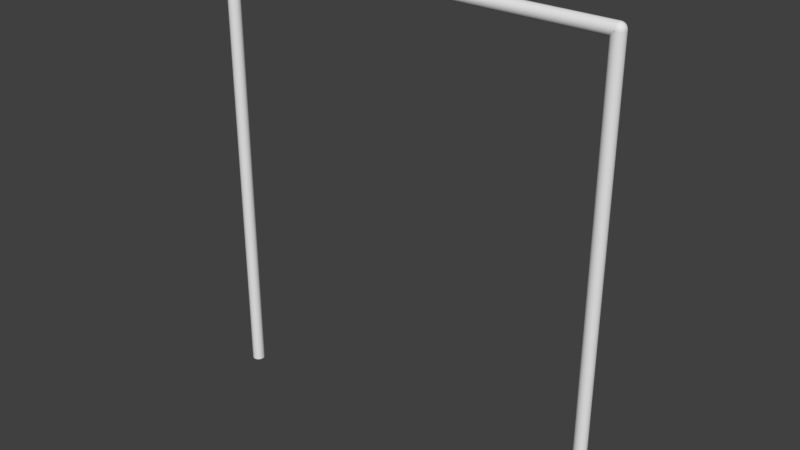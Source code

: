 # Source: border.blend  (saved by Blender 2.79.0; exported with 4.5.12 LTS)
import bpy
from mathutils import Matrix  # noqa: F401  (used for matrix-valued properties, if any)

bpy.ops.wm.read_factory_settings(use_empty=True)
scene = bpy.context.scene
scene.name = 'Scene'

# ---- collections
col_collection_1 = bpy.data.collections.new('Collection 1'); scene.collection.children.link(col_collection_1)

# ---- materials (node trees are filled in below, after node groups)
mat_material_002 = bpy.data.materials.new('Material.002')
mat_material_002.alpha_threshold = 0.0
mat_material_002.use_transparent_shadow = False
mat_material_002.roughness = 0.5
mat_material_003 = bpy.data.materials.new('Material.003')
mat_material_003.alpha_threshold = 0.0
mat_material_003.use_transparent_shadow = False
mat_material_003.roughness = 0.5
mat_material_004 = bpy.data.materials.new('Material.004')
mat_material_004.alpha_threshold = 0.0
mat_material_004.use_transparent_shadow = False
mat_material_004.roughness = 0.5
mat_material = bpy.data.materials.new('Material')
mat_material.alpha_threshold = 0.0
mat_material.use_transparent_shadow = False
mat_material.roughness = 0.5
mat_material_001 = bpy.data.materials.new('Material.001')
mat_material_001.alpha_threshold = 0.0
mat_material_001.use_transparent_shadow = False
mat_material_001.roughness = 0.5

# ---- material node trees

# ---- world
world_world = bpy.data.worlds.new('World'); scene.world = world_world
world_world.color = (0.05088, 0.05088, 0.05088)
world_world.use_sun_shadow = False
world_world.sun_shadow_jitter_overblur = 0.0
world_world.cycles.sampling_method = 'MANUAL'

# ---- meshes
me_cylinder_004 = bpy.data.meshes.new('Cylinder.004')
me_cylinder_004.from_pydata([(0.0, 0.0, -13.0), (0.0, 0.0, 13.0), (0.0, 0.4, -13.0), (0.0, 0.4, 13.0), (0.07142, 0.3936, -13.0), (0.07142, 0.3936, 13.0), (0.1405, 0.3745, -13.0), (0.1405, 0.3745, 13.0), (0.2052, 0.3434, -13.0), (0.2052, 0.3434, 13.0), (0.2632, 0.3012, -13.0), (0.2632, 0.3012, 13.0), (0.3127, 0.2494, -13.0), (0.3127, 0.2494, 13.0), (0.3522, 0.1895, -13.0), (0.3522, 0.1895, 13.0), (0.3804, 0.1236, -13.0), (0.3804, 0.1236, 13.0), (0.3964, 0.05369, -13.0), (0.3964, 0.05369, 13.0), (0.3996, -0.01795, -13.0), (0.3996, -0.01795, 13.0), (0.39, -0.08901, -13.0), (0.39, -0.08901, 13.0), (0.3678, -0.1572, -13.0), (0.3678, -0.1572, 13.0), (0.3338, -0.2204, -13.0), (0.3338, -0.2204, 13.0), (0.2891, -0.2764, -13.0), (0.2891, -0.2764, 13.0), (0.2351, -0.3236, -13.0), (0.2351, -0.3236, 13.0), (0.1736, -0.3604, -13.0), (0.1736, -0.3604, 13.0), (0.1064, -0.3856, -13.0), (0.1064, -0.3856, 13.0), (0.03586, -0.3984, -13.0), (0.03586, -0.3984, 13.0), (-0.03586, -0.3984, -13.0), (-0.03586, -0.3984, 13.0), (-0.1064, -0.3856, -13.0), (-0.1064, -0.3856, 13.0), (-0.1736, -0.3604, -13.0), (-0.1736, -0.3604, 13.0), (-0.2351, -0.3236, -13.0), (-0.2351, -0.3236, 13.0), (-0.2891, -0.2764, -13.0), (-0.2891, -0.2764, 13.0), (-0.3338, -0.2204, -13.0), (-0.3338, -0.2204, 13.0), (-0.3678, -0.1572, -13.0), (-0.3678, -0.1572, 13.0), (-0.39, -0.08901, -13.0), (-0.39, -0.08901, 13.0), (-0.3996, -0.01795, -13.0), (-0.3996, -0.01795, 13.0), (-0.3964, 0.05369, -13.0), (-0.3964, 0.05369, 13.0), (-0.3804, 0.1236, -13.0), (-0.3804, 0.1236, 13.0), (-0.3522, 0.1895, -13.0), (-0.3522, 0.1895, 13.0), (-0.3127, 0.2494, -13.0), (-0.3127, 0.2494, 13.0), (-0.2632, 0.3012, -13.0), (-0.2632, 0.3012, 13.0), (-0.2052, 0.3434, -13.0), (-0.2052, 0.3434, 13.0), (-0.1405, 0.3745, -13.0), (-0.1405, 0.3745, 13.0), (-0.07142, 0.3936, -13.0), (-0.07142, 0.3936, 13.0)], [], [(0, 2, 4), (1, 5, 3), (2, 3, 5, 4), (0, 4, 6), (1, 7, 5), (4, 5, 7, 6), (0, 6, 8), (1, 9, 7), (6, 7, 9, 8), (0, 8, 10), (1, 11, 9), (8, 9, 11, 10), (0, 10, 12), (1, 13, 11), (10, 11, 13, 12), (0, 12, 14), (1, 15, 13), (12, 13, 15, 14), (0, 14, 16), (1, 17, 15), (14, 15, 17, 16), (0, 16, 18), (1, 19, 17), (16, 17, 19, 18), (0, 18, 20), (1, 21, 19), (18, 19, 21, 20), (0, 20, 22), (1, 23, 21), (20, 21, 23, 22), (0, 22, 24), (1, 25, 23), (22, 23, 25, 24), (0, 24, 26), (1, 27, 25), (24, 25, 27, 26), (0, 26, 28), (1, 29, 27), (26, 27, 29, 28), (0, 28, 30), (1, 31, 29), (28, 29, 31, 30), (0, 30, 32), (1, 33, 31), (30, 31, 33, 32), (0, 32, 34), (1, 35, 33), (32, 33, 35, 34), (0, 34, 36), (1, 37, 35), (34, 35, 37, 36), (0, 36, 38), (1, 39, 37), (36, 37, 39, 38), (0, 38, 40), (1, 41, 39), (38, 39, 41, 40), (0, 40, 42), (1, 43, 41), (40, 41, 43, 42), (0, 42, 44), (1, 45, 43), (42, 43, 45, 44), (0, 44, 46), (1, 47, 45), (44, 45, 47, 46), (0, 46, 48), (1, 49, 47), (46, 47, 49, 48), (0, 48, 50), (1, 51, 49), (48, 49, 51, 50), (0, 50, 52), (1, 53, 51), (50, 51, 53, 52), (0, 52, 54), (1, 55, 53), (52, 53, 55, 54), (0, 54, 56), (1, 57, 55), (54, 55, 57, 56), (0, 56, 58), (1, 59, 57), (56, 57, 59, 58), (0, 58, 60), (1, 61, 59), (58, 59, 61, 60), (0, 60, 62), (1, 63, 61), (60, 61, 63, 62), (0, 62, 64), (1, 65, 63), (62, 63, 65, 64), (0, 64, 66), (1, 67, 65), (64, 65, 67, 66), (0, 66, 68), (1, 69, 67), (66, 67, 69, 68), (0, 68, 70), (1, 71, 69), (68, 69, 71, 70), (0, 70, 2), (1, 3, 71), (70, 71, 3, 2)])
me_cylinder_004.materials.append(mat_material_002)
me_cylinder_004.use_remesh_preserve_volume = False
me_cylinder_004.use_remesh_preserve_attributes = False
me_cylinder_004.use_mirror_vertex_groups = False
me_cylinder_004.update()
me_cylinder_003 = bpy.data.meshes.new('Cylinder.003')
me_cylinder_003.from_pydata([(0.0, 0.0, -14.5), (0.0, 0.0, 14.5), (0.0, 0.4, -14.5), (0.0, 0.4, 14.5), (0.07142, 0.3936, -14.5), (0.07142, 0.3936, 14.5), (0.1405, 0.3745, -14.5), (0.1405, 0.3745, 14.5), (0.2052, 0.3434, -14.5), (0.2052, 0.3434, 14.5), (0.2632, 0.3012, -14.5), (0.2632, 0.3012, 14.5), (0.3127, 0.2494, -14.5), (0.3127, 0.2494, 14.5), (0.3522, 0.1895, -14.5), (0.3522, 0.1895, 14.5), (0.3804, 0.1236, -14.5), (0.3804, 0.1236, 14.5), (0.3964, 0.05369, -14.5), (0.3964, 0.05369, 14.5), (0.3996, -0.01795, -14.5), (0.3996, -0.01795, 14.5), (0.39, -0.08901, -14.5), (0.39, -0.08901, 14.5), (0.3678, -0.1572, -14.5), (0.3678, -0.1572, 14.5), (0.3338, -0.2204, -14.5), (0.3338, -0.2204, 14.5), (0.2891, -0.2764, -14.5), (0.2891, -0.2764, 14.5), (0.2351, -0.3236, -14.5), (0.2351, -0.3236, 14.5), (0.1736, -0.3604, -14.5), (0.1736, -0.3604, 14.5), (0.1064, -0.3856, -14.5), (0.1064, -0.3856, 14.5), (0.03586, -0.3984, -14.5), (0.03586, -0.3984, 14.5), (-0.03586, -0.3984, -14.5), (-0.03586, -0.3984, 14.5), (-0.1064, -0.3856, -14.5), (-0.1064, -0.3856, 14.5), (-0.1736, -0.3604, -14.5), (-0.1736, -0.3604, 14.5), (-0.2351, -0.3236, -14.5), (-0.2351, -0.3236, 14.5), (-0.2891, -0.2764, -14.5), (-0.2891, -0.2764, 14.5), (-0.3338, -0.2204, -14.5), (-0.3338, -0.2204, 14.5), (-0.3678, -0.1572, -14.5), (-0.3678, -0.1572, 14.5), (-0.39, -0.08901, -14.5), (-0.39, -0.08901, 14.5), (-0.3996, -0.01795, -14.5), (-0.3996, -0.01795, 14.5), (-0.3964, 0.05369, -14.5), (-0.3964, 0.05369, 14.5), (-0.3804, 0.1236, -14.5), (-0.3804, 0.1236, 14.5), (-0.3522, 0.1895, -14.5), (-0.3522, 0.1895, 14.5), (-0.3127, 0.2494, -14.5), (-0.3127, 0.2494, 14.5), (-0.2632, 0.3012, -14.5), (-0.2632, 0.3012, 14.5), (-0.2052, 0.3434, -14.5), (-0.2052, 0.3434, 14.5), (-0.1405, 0.3745, -14.5), (-0.1405, 0.3745, 14.5), (-0.07142, 0.3936, -14.5), (-0.07142, 0.3936, 14.5)], [], [(0, 2, 4), (1, 5, 3), (2, 3, 5, 4), (0, 4, 6), (1, 7, 5), (4, 5, 7, 6), (0, 6, 8), (1, 9, 7), (6, 7, 9, 8), (0, 8, 10), (1, 11, 9), (8, 9, 11, 10), (0, 10, 12), (1, 13, 11), (10, 11, 13, 12), (0, 12, 14), (1, 15, 13), (12, 13, 15, 14), (0, 14, 16), (1, 17, 15), (14, 15, 17, 16), (0, 16, 18), (1, 19, 17), (16, 17, 19, 18), (0, 18, 20), (1, 21, 19), (18, 19, 21, 20), (0, 20, 22), (1, 23, 21), (20, 21, 23, 22), (0, 22, 24), (1, 25, 23), (22, 23, 25, 24), (0, 24, 26), (1, 27, 25), (24, 25, 27, 26), (0, 26, 28), (1, 29, 27), (26, 27, 29, 28), (0, 28, 30), (1, 31, 29), (28, 29, 31, 30), (0, 30, 32), (1, 33, 31), (30, 31, 33, 32), (0, 32, 34), (1, 35, 33), (32, 33, 35, 34), (0, 34, 36), (1, 37, 35), (34, 35, 37, 36), (0, 36, 38), (1, 39, 37), (36, 37, 39, 38), (0, 38, 40), (1, 41, 39), (38, 39, 41, 40), (0, 40, 42), (1, 43, 41), (40, 41, 43, 42), (0, 42, 44), (1, 45, 43), (42, 43, 45, 44), (0, 44, 46), (1, 47, 45), (44, 45, 47, 46), (0, 46, 48), (1, 49, 47), (46, 47, 49, 48), (0, 48, 50), (1, 51, 49), (48, 49, 51, 50), (0, 50, 52), (1, 53, 51), (50, 51, 53, 52), (0, 52, 54), (1, 55, 53), (52, 53, 55, 54), (0, 54, 56), (1, 57, 55), (54, 55, 57, 56), (0, 56, 58), (1, 59, 57), (56, 57, 59, 58), (0, 58, 60), (1, 61, 59), (58, 59, 61, 60), (0, 60, 62), (1, 63, 61), (60, 61, 63, 62), (0, 62, 64), (1, 65, 63), (62, 63, 65, 64), (0, 64, 66), (1, 67, 65), (64, 65, 67, 66), (0, 66, 68), (1, 69, 67), (66, 67, 69, 68), (0, 68, 70), (1, 71, 69), (68, 69, 71, 70), (0, 70, 2), (1, 3, 71), (70, 71, 3, 2)])
me_cylinder_003.materials.append(mat_material_003)
me_cylinder_003.use_remesh_preserve_volume = False
me_cylinder_003.use_remesh_preserve_attributes = False
me_cylinder_003.use_mirror_vertex_groups = False
me_cylinder_003.update()
me_cylinder_002 = bpy.data.meshes.new('Cylinder.002')
me_cylinder_002.from_pydata([(0.0, 0.0, -14.5), (0.0, 0.0, 14.5), (0.0, 0.4, -14.5), (0.0, 0.4, 14.5), (0.07142, 0.3936, -14.5), (0.07142, 0.3936, 14.5), (0.1405, 0.3745, -14.5), (0.1405, 0.3745, 14.5), (0.2052, 0.3434, -14.5), (0.2052, 0.3434, 14.5), (0.2632, 0.3012, -14.5), (0.2632, 0.3012, 14.5), (0.3127, 0.2494, -14.5), (0.3127, 0.2494, 14.5), (0.3522, 0.1895, -14.5), (0.3522, 0.1895, 14.5), (0.3804, 0.1236, -14.5), (0.3804, 0.1236, 14.5), (0.3964, 0.05369, -14.5), (0.3964, 0.05369, 14.5), (0.3996, -0.01795, -14.5), (0.3996, -0.01795, 14.5), (0.39, -0.08901, -14.5), (0.39, -0.08901, 14.5), (0.3678, -0.1572, -14.5), (0.3678, -0.1572, 14.5), (0.3338, -0.2204, -14.5), (0.3338, -0.2204, 14.5), (0.2891, -0.2764, -14.5), (0.2891, -0.2764, 14.5), (0.2351, -0.3236, -14.5), (0.2351, -0.3236, 14.5), (0.1736, -0.3604, -14.5), (0.1736, -0.3604, 14.5), (0.1064, -0.3856, -14.5), (0.1064, -0.3856, 14.5), (0.03586, -0.3984, -14.5), (0.03586, -0.3984, 14.5), (-0.03586, -0.3984, -14.5), (-0.03586, -0.3984, 14.5), (-0.1064, -0.3856, -14.5), (-0.1064, -0.3856, 14.5), (-0.1736, -0.3604, -14.5), (-0.1736, -0.3604, 14.5), (-0.2351, -0.3236, -14.5), (-0.2351, -0.3236, 14.5), (-0.2891, -0.2764, -14.5), (-0.2891, -0.2764, 14.5), (-0.3338, -0.2204, -14.5), (-0.3338, -0.2204, 14.5), (-0.3678, -0.1572, -14.5), (-0.3678, -0.1572, 14.5), (-0.39, -0.08901, -14.5), (-0.39, -0.08901, 14.5), (-0.3996, -0.01795, -14.5), (-0.3996, -0.01795, 14.5), (-0.3964, 0.05369, -14.5), (-0.3964, 0.05369, 14.5), (-0.3804, 0.1236, -14.5), (-0.3804, 0.1236, 14.5), (-0.3522, 0.1895, -14.5), (-0.3522, 0.1895, 14.5), (-0.3127, 0.2494, -14.5), (-0.3127, 0.2494, 14.5), (-0.2632, 0.3012, -14.5), (-0.2632, 0.3012, 14.5), (-0.2052, 0.3434, -14.5), (-0.2052, 0.3434, 14.5), (-0.1405, 0.3745, -14.5), (-0.1405, 0.3745, 14.5), (-0.07142, 0.3936, -14.5), (-0.07142, 0.3936, 14.5)], [], [(0, 2, 4), (1, 5, 3), (2, 3, 5, 4), (0, 4, 6), (1, 7, 5), (4, 5, 7, 6), (0, 6, 8), (1, 9, 7), (6, 7, 9, 8), (0, 8, 10), (1, 11, 9), (8, 9, 11, 10), (0, 10, 12), (1, 13, 11), (10, 11, 13, 12), (0, 12, 14), (1, 15, 13), (12, 13, 15, 14), (0, 14, 16), (1, 17, 15), (14, 15, 17, 16), (0, 16, 18), (1, 19, 17), (16, 17, 19, 18), (0, 18, 20), (1, 21, 19), (18, 19, 21, 20), (0, 20, 22), (1, 23, 21), (20, 21, 23, 22), (0, 22, 24), (1, 25, 23), (22, 23, 25, 24), (0, 24, 26), (1, 27, 25), (24, 25, 27, 26), (0, 26, 28), (1, 29, 27), (26, 27, 29, 28), (0, 28, 30), (1, 31, 29), (28, 29, 31, 30), (0, 30, 32), (1, 33, 31), (30, 31, 33, 32), (0, 32, 34), (1, 35, 33), (32, 33, 35, 34), (0, 34, 36), (1, 37, 35), (34, 35, 37, 36), (0, 36, 38), (1, 39, 37), (36, 37, 39, 38), (0, 38, 40), (1, 41, 39), (38, 39, 41, 40), (0, 40, 42), (1, 43, 41), (40, 41, 43, 42), (0, 42, 44), (1, 45, 43), (42, 43, 45, 44), (0, 44, 46), (1, 47, 45), (44, 45, 47, 46), (0, 46, 48), (1, 49, 47), (46, 47, 49, 48), (0, 48, 50), (1, 51, 49), (48, 49, 51, 50), (0, 50, 52), (1, 53, 51), (50, 51, 53, 52), (0, 52, 54), (1, 55, 53), (52, 53, 55, 54), (0, 54, 56), (1, 57, 55), (54, 55, 57, 56), (0, 56, 58), (1, 59, 57), (56, 57, 59, 58), (0, 58, 60), (1, 61, 59), (58, 59, 61, 60), (0, 60, 62), (1, 63, 61), (60, 61, 63, 62), (0, 62, 64), (1, 65, 63), (62, 63, 65, 64), (0, 64, 66), (1, 67, 65), (64, 65, 67, 66), (0, 66, 68), (1, 69, 67), (66, 67, 69, 68), (0, 68, 70), (1, 71, 69), (68, 69, 71, 70), (0, 70, 2), (1, 3, 71), (70, 71, 3, 2)])
me_cylinder_002.materials.append(mat_material_004)
me_cylinder_002.use_remesh_preserve_volume = False
me_cylinder_002.use_remesh_preserve_attributes = False
me_cylinder_002.use_mirror_vertex_groups = False
me_cylinder_002.update()
me_icosphere_001 = bpy.data.meshes.new('Icosphere.001')
me_icosphere_001.from_pydata([(0.0, 0.0, -0.4), (0.2894, -0.2103, -0.1789), (-0.1106, -0.3403, -0.1789), (-0.3578, 0.0, -0.1789), (-0.1106, 0.3403, -0.1789), (0.2894, 0.2103, -0.1789), (0.1106, -0.3403, 0.1789), (-0.2894, -0.2103, 0.1789), (-0.2894, 0.2103, 0.1789), (0.1106, 0.3403, 0.1789), (0.3578, 0.0, 0.1789), (0.0, 0.0, 0.4), (-0.09313, -0.2866, -0.263), (-0.06498, -0.2, -0.3403), (-0.03104, -0.09554, -0.3872), (0.08127, -0.05905, -0.3872), (0.1701, -0.1236, -0.3403), (0.2438, -0.1771, -0.263), (0.2128, -0.2727, -0.2009), (0.1051, -0.3236, -0.2103), (-0.01186, -0.3457, -0.2009), (0.3251, 0.1181, -0.2009), (0.3403, -8.759e-09, -0.2103), (0.3251, -0.1181, -0.2009), (0.08127, 0.05905, -0.3872), (0.1701, 0.1236, -0.3403), (0.2438, 0.1771, -0.263), (-0.3014, 0.0, -0.263), (-0.2103, 0.0, -0.3403), (-0.1005, 0.0, -0.3872), (-0.1936, -0.2866, -0.2009), (-0.2753, -0.2, -0.2103), (-0.3324, -0.09554, -0.2009), (-0.09313, 0.2866, -0.263), (-0.06498, 0.2, -0.3403), (-0.03104, 0.09554, -0.3872), (-0.3324, 0.09554, -0.2009), (-0.2753, 0.2, -0.2103), (-0.1936, 0.2866, -0.2009), (-0.01186, 0.3457, -0.2009), (0.1051, 0.3236, -0.2103), (0.2128, 0.2727, -0.2009), (0.3827, -0.05905, 0.1005), (0.3804, -0.1236, -8.759e-09), (0.3443, -0.1771, -0.1005), (0.3443, 0.1771, -0.1005), (0.3804, 0.1236, 8.759e-09), (0.3827, 0.05905, 0.1005), (0.06209, -0.3822, 0.1005), (0.0, -0.4, -8.759e-09), (-0.06209, -0.3822, -0.1005), (0.2749, -0.2727, -0.1005), (0.2351, -0.3236, 8.759e-09), (0.1744, -0.3457, 0.1005), (-0.3443, -0.1771, 0.1005), (-0.3804, -0.1236, -8.759e-09), (-0.3827, -0.05905, -0.1005), (-0.1744, -0.3457, -0.1005), (-0.2351, -0.3236, 8.759e-09), (-0.2749, -0.2727, 0.1005), (-0.2749, 0.2727, 0.1005), (-0.2351, 0.3236, -8.759e-09), (-0.1744, 0.3457, -0.1005), (-0.3827, 0.05905, -0.1005), (-0.3804, 0.1236, 8.759e-09), (-0.3443, 0.1771, 0.1005), (0.1744, 0.3457, 0.1005), (0.2351, 0.3236, -8.759e-09), (0.2749, 0.2727, -0.1005), (-0.06209, 0.3822, -0.1005), (0.0, 0.4, 8.759e-09), (0.06209, 0.3822, 0.1005), (0.3324, -0.09554, 0.2009), (0.2753, -0.2, 0.2103), (0.1936, -0.2866, 0.2009), (0.01186, -0.3457, 0.2009), (-0.1051, -0.3236, 0.2103), (-0.2128, -0.2727, 0.2009), (-0.3251, -0.1181, 0.2009), (-0.3403, 8.759e-09, 0.2103), (-0.3251, 0.1181, 0.2009), (-0.2128, 0.2727, 0.2009), (-0.1051, 0.3236, 0.2103), (0.01186, 0.3457, 0.2009), (0.1936, 0.2866, 0.2009), (0.2753, 0.2, 0.2103), (0.3324, 0.09554, 0.2009), (0.03104, -0.09554, 0.3872), (0.06498, -0.2, 0.3403), (0.09313, -0.2866, 0.263), (0.3014, 0.0, 0.263), (0.2103, 0.0, 0.3403), (0.1005, 0.0, 0.3872), (-0.08127, -0.05905, 0.3872), (-0.1701, -0.1236, 0.3403), (-0.2438, -0.1771, 0.263), (-0.08127, 0.05905, 0.3872), (-0.1701, 0.1236, 0.3403), (-0.2438, 0.1771, 0.263), (0.03104, 0.09554, 0.3872), (0.06498, 0.2, 0.3403), (0.09313, 0.2866, 0.263), (0.1447, 0.1051, 0.3578), (0.2553, 0.1051, 0.2894), (0.1789, 0.2103, 0.2894), (-0.05528, 0.1701, 0.3578), (-0.02112, 0.2753, 0.2894), (-0.1447, 0.2351, 0.2894), (-0.1789, 0.0, 0.3578), (-0.2683, 0.06498, 0.2894), (-0.2683, -0.06498, 0.2894), (-0.05528, -0.1701, 0.3578), (-0.1447, -0.2351, 0.2894), (-0.02112, -0.2753, 0.2894), (0.1447, -0.1051, 0.3578), (0.1789, -0.2103, 0.2894), (0.2553, -0.1051, 0.2894), (0.3447, 0.1701, 0.1106), (0.3236, 0.2351, -8.2e-09), (0.2683, 0.2753, 0.1106), (-0.05528, 0.3804, 0.1106), (-0.1236, 0.3804, -1.968e-07), (-0.1789, 0.3403, 0.1106), (-0.3789, 0.06498, 0.1106), (-0.4, -1.476e-07, 2.542e-07), (-0.3789, -0.06498, 0.1106), (-0.1789, -0.3403, 0.1106), (-0.1236, -0.3804, -3.034e-07), (-0.05528, -0.3804, 0.1106), (0.2683, -0.2753, 0.1106), (0.3236, -0.2351, -7.708e-07), (0.3447, -0.1701, 0.1106), (0.1236, 0.3804, -1.307e-14), (0.1789, 0.3403, -0.1106), (0.05528, 0.3804, -0.1106), (-0.3236, 0.2351, -3.922e-14), (-0.2683, 0.2753, -0.1106), (-0.3447, 0.1701, -0.1106), (-0.3236, -0.2351, 4.016e-14), (-0.3447, -0.1701, -0.1106), (-0.2683, -0.2753, -0.1106), (0.1236, -0.3804, 1.401e-14), (0.05528, -0.3804, -0.1106), (0.1789, -0.3403, -0.1106), (0.4, 0.0, 0.0), (0.3789, -0.06498, -0.1106), (0.3789, 0.06498, -0.1106), (0.1447, 0.2351, -0.2894), (0.05528, 0.1701, -0.3578), (0.02112, 0.2753, -0.2894), (-0.1789, 0.2103, -0.2894), (-0.1447, 0.1051, -0.3578), (-0.2553, 0.1051, -0.2894), (-0.2553, -0.1051, -0.2894), (-0.1447, -0.1051, -0.3578), (-0.1789, -0.2103, -0.2894), (0.2683, 0.06498, -0.2894), (0.2683, -0.06498, -0.2894), (0.1789, -2.87e-07, -0.3578), (0.02112, -0.2753, -0.2894), (0.05528, -0.1701, -0.3578), (0.1447, -0.2351, -0.2894)], [], [(0, 15, 14), (1, 17, 23), (0, 14, 29), (0, 29, 35), (0, 35, 24), (1, 23, 44), (2, 20, 50), (3, 32, 56), (4, 38, 62), (5, 41, 68), (1, 44, 51), (2, 50, 57), (3, 56, 63), (4, 62, 69), (5, 68, 45), (6, 74, 89), (7, 77, 95), (8, 80, 98), (9, 83, 101), (10, 86, 90), (92, 99, 11), (91, 102, 92), (90, 103, 91), (92, 102, 99), (102, 100, 99), (91, 103, 102), (103, 104, 102), (102, 104, 100), (104, 101, 100), (90, 86, 103), (86, 85, 103), (103, 85, 104), (85, 84, 104), (104, 84, 101), (84, 9, 101), (99, 96, 11), (100, 105, 99), (101, 106, 100), (99, 105, 96), (105, 97, 96), (100, 106, 105), (106, 107, 105), (105, 107, 97), (107, 98, 97), (101, 83, 106), (83, 82, 106), (106, 82, 107), (82, 81, 107), (107, 81, 98), (81, 8, 98), (96, 93, 11), (97, 108, 96), (98, 109, 97), (96, 108, 93), (108, 94, 93), (97, 109, 108), (109, 110, 108), (108, 110, 94), (110, 95, 94), (98, 80, 109), (80, 79, 109), (109, 79, 110), (79, 78, 110), (110, 78, 95), (78, 7, 95), (93, 87, 11), (94, 111, 93), (95, 112, 94), (93, 111, 87), (111, 88, 87), (94, 112, 111), (112, 113, 111), (111, 113, 88), (113, 89, 88), (95, 77, 112), (77, 76, 112), (112, 76, 113), (76, 75, 113), (113, 75, 89), (75, 6, 89), (87, 92, 11), (88, 114, 87), (89, 115, 88), (87, 114, 92), (114, 91, 92), (88, 115, 114), (115, 116, 114), (114, 116, 91), (116, 90, 91), (89, 74, 115), (74, 73, 115), (115, 73, 116), (73, 72, 116), (116, 72, 90), (72, 10, 90), (47, 86, 10), (46, 117, 47), (45, 118, 46), (47, 117, 86), (117, 85, 86), (46, 118, 117), (118, 119, 117), (117, 119, 85), (119, 84, 85), (45, 68, 118), (68, 67, 118), (118, 67, 119), (67, 66, 119), (119, 66, 84), (66, 9, 84), (71, 83, 9), (70, 120, 71), (69, 121, 70), (71, 120, 83), (120, 82, 83), (70, 121, 120), (121, 122, 120), (120, 122, 82), (122, 81, 82), (69, 62, 121), (62, 61, 121), (121, 61, 122), (61, 60, 122), (122, 60, 81), (60, 8, 81), (65, 80, 8), (64, 123, 65), (63, 124, 64), (65, 123, 80), (123, 79, 80), (64, 124, 123), (124, 125, 123), (123, 125, 79), (125, 78, 79), (63, 56, 124), (56, 55, 124), (124, 55, 125), (55, 54, 125), (125, 54, 78), (54, 7, 78), (59, 77, 7), (58, 126, 59), (57, 127, 58), (59, 126, 77), (126, 76, 77), (58, 127, 126), (127, 128, 126), (126, 128, 76), (128, 75, 76), (57, 50, 127), (50, 49, 127), (127, 49, 128), (49, 48, 128), (128, 48, 75), (48, 6, 75), (53, 74, 6), (52, 129, 53), (51, 130, 52), (53, 129, 74), (129, 73, 74), (52, 130, 129), (130, 131, 129), (129, 131, 73), (131, 72, 73), (51, 44, 130), (44, 43, 130), (130, 43, 131), (43, 42, 131), (131, 42, 72), (42, 10, 72), (66, 71, 9), (67, 132, 66), (68, 133, 67), (66, 132, 71), (132, 70, 71), (67, 133, 132), (133, 134, 132), (132, 134, 70), (134, 69, 70), (68, 41, 133), (41, 40, 133), (133, 40, 134), (40, 39, 134), (134, 39, 69), (39, 4, 69), (60, 65, 8), (61, 135, 60), (62, 136, 61), (60, 135, 65), (135, 64, 65), (61, 136, 135), (136, 137, 135), (135, 137, 64), (137, 63, 64), (62, 38, 136), (38, 37, 136), (136, 37, 137), (37, 36, 137), (137, 36, 63), (36, 3, 63), (54, 59, 7), (55, 138, 54), (56, 139, 55), (54, 138, 59), (138, 58, 59), (55, 139, 138), (139, 140, 138), (138, 140, 58), (140, 57, 58), (56, 32, 139), (32, 31, 139), (139, 31, 140), (31, 30, 140), (140, 30, 57), (30, 2, 57), (48, 53, 6), (49, 141, 48), (50, 142, 49), (48, 141, 53), (141, 52, 53), (49, 142, 141), (142, 143, 141), (141, 143, 52), (143, 51, 52), (50, 20, 142), (20, 19, 142), (142, 19, 143), (19, 18, 143), (143, 18, 51), (18, 1, 51), (42, 47, 10), (43, 144, 42), (44, 145, 43), (42, 144, 47), (144, 46, 47), (43, 145, 144), (145, 146, 144), (144, 146, 46), (146, 45, 46), (44, 23, 145), (23, 22, 145), (145, 22, 146), (22, 21, 146), (146, 21, 45), (21, 5, 45), (26, 41, 5), (25, 147, 26), (24, 148, 25), (26, 147, 41), (147, 40, 41), (25, 148, 147), (148, 149, 147), (147, 149, 40), (149, 39, 40), (24, 35, 148), (35, 34, 148), (148, 34, 149), (34, 33, 149), (149, 33, 39), (33, 4, 39), (33, 38, 4), (34, 150, 33), (35, 151, 34), (33, 150, 38), (150, 37, 38), (34, 151, 150), (151, 152, 150), (150, 152, 37), (152, 36, 37), (35, 29, 151), (29, 28, 151), (151, 28, 152), (28, 27, 152), (152, 27, 36), (27, 3, 36), (27, 32, 3), (28, 153, 27), (29, 154, 28), (27, 153, 32), (153, 31, 32), (28, 154, 153), (154, 155, 153), (153, 155, 31), (155, 30, 31), (29, 14, 154), (14, 13, 154), (154, 13, 155), (13, 12, 155), (155, 12, 30), (12, 2, 30), (21, 26, 5), (22, 156, 21), (23, 157, 22), (21, 156, 26), (156, 25, 26), (22, 157, 156), (157, 158, 156), (156, 158, 25), (158, 24, 25), (23, 17, 157), (17, 16, 157), (157, 16, 158), (16, 15, 158), (158, 15, 24), (15, 0, 24), (12, 20, 2), (13, 159, 12), (14, 160, 13), (12, 159, 20), (159, 19, 20), (13, 160, 159), (160, 161, 159), (159, 161, 19), (161, 18, 19), (14, 15, 160), (15, 16, 160), (160, 16, 161), (16, 17, 161), (161, 17, 18), (17, 1, 18)])
me_icosphere_001.materials.append(mat_material)
me_icosphere_001.use_remesh_preserve_volume = False
me_icosphere_001.use_remesh_preserve_attributes = False
me_icosphere_001.use_mirror_vertex_groups = False
me_icosphere_001.update()
me_icosphere = bpy.data.meshes.new('Icosphere')
me_icosphere.from_pydata([(0.0, 0.0, -0.4), (0.2894, -0.2103, -0.1789), (-0.1106, -0.3403, -0.1789), (-0.3578, 0.0, -0.1789), (-0.1106, 0.3403, -0.1789), (0.2894, 0.2103, -0.1789), (0.1106, -0.3403, 0.1789), (-0.2894, -0.2103, 0.1789), (-0.2894, 0.2103, 0.1789), (0.1106, 0.3403, 0.1789), (0.3578, 0.0, 0.1789), (0.0, 0.0, 0.4), (-0.09313, -0.2866, -0.263), (-0.06498, -0.2, -0.3403), (-0.03104, -0.09554, -0.3872), (0.08127, -0.05905, -0.3872), (0.1701, -0.1236, -0.3403), (0.2438, -0.1771, -0.263), (0.2128, -0.2727, -0.2009), (0.1051, -0.3236, -0.2103), (-0.01186, -0.3457, -0.2009), (0.3251, 0.1181, -0.2009), (0.3403, -8.759e-09, -0.2103), (0.3251, -0.1181, -0.2009), (0.08127, 0.05905, -0.3872), (0.1701, 0.1236, -0.3403), (0.2438, 0.1771, -0.263), (-0.3014, 0.0, -0.263), (-0.2103, 0.0, -0.3403), (-0.1005, 0.0, -0.3872), (-0.1936, -0.2866, -0.2009), (-0.2753, -0.2, -0.2103), (-0.3324, -0.09554, -0.2009), (-0.09313, 0.2866, -0.263), (-0.06498, 0.2, -0.3403), (-0.03104, 0.09554, -0.3872), (-0.3324, 0.09554, -0.2009), (-0.2753, 0.2, -0.2103), (-0.1936, 0.2866, -0.2009), (-0.01186, 0.3457, -0.2009), (0.1051, 0.3236, -0.2103), (0.2128, 0.2727, -0.2009), (0.3827, -0.05905, 0.1005), (0.3804, -0.1236, -8.759e-09), (0.3443, -0.1771, -0.1005), (0.3443, 0.1771, -0.1005), (0.3804, 0.1236, 8.759e-09), (0.3827, 0.05905, 0.1005), (0.06209, -0.3822, 0.1005), (0.0, -0.4, -8.759e-09), (-0.06209, -0.3822, -0.1005), (0.2749, -0.2727, -0.1005), (0.2351, -0.3236, 8.759e-09), (0.1744, -0.3457, 0.1005), (-0.3443, -0.1771, 0.1005), (-0.3804, -0.1236, -8.759e-09), (-0.3827, -0.05905, -0.1005), (-0.1744, -0.3457, -0.1005), (-0.2351, -0.3236, 8.759e-09), (-0.2749, -0.2727, 0.1005), (-0.2749, 0.2727, 0.1005), (-0.2351, 0.3236, -8.759e-09), (-0.1744, 0.3457, -0.1005), (-0.3827, 0.05905, -0.1005), (-0.3804, 0.1236, 8.759e-09), (-0.3443, 0.1771, 0.1005), (0.1744, 0.3457, 0.1005), (0.2351, 0.3236, -8.759e-09), (0.2749, 0.2727, -0.1005), (-0.06209, 0.3822, -0.1005), (0.0, 0.4, 8.759e-09), (0.06209, 0.3822, 0.1005), (0.3324, -0.09554, 0.2009), (0.2753, -0.2, 0.2103), (0.1936, -0.2866, 0.2009), (0.01186, -0.3457, 0.2009), (-0.1051, -0.3236, 0.2103), (-0.2128, -0.2727, 0.2009), (-0.3251, -0.1181, 0.2009), (-0.3403, 8.759e-09, 0.2103), (-0.3251, 0.1181, 0.2009), (-0.2128, 0.2727, 0.2009), (-0.1051, 0.3236, 0.2103), (0.01186, 0.3457, 0.2009), (0.1936, 0.2866, 0.2009), (0.2753, 0.2, 0.2103), (0.3324, 0.09554, 0.2009), (0.03104, -0.09554, 0.3872), (0.06498, -0.2, 0.3403), (0.09313, -0.2866, 0.263), (0.3014, 0.0, 0.263), (0.2103, 0.0, 0.3403), (0.1005, 0.0, 0.3872), (-0.08127, -0.05905, 0.3872), (-0.1701, -0.1236, 0.3403), (-0.2438, -0.1771, 0.263), (-0.08127, 0.05905, 0.3872), (-0.1701, 0.1236, 0.3403), (-0.2438, 0.1771, 0.263), (0.03104, 0.09554, 0.3872), (0.06498, 0.2, 0.3403), (0.09313, 0.2866, 0.263), (0.1447, 0.1051, 0.3578), (0.2553, 0.1051, 0.2894), (0.1789, 0.2103, 0.2894), (-0.05528, 0.1701, 0.3578), (-0.02112, 0.2753, 0.2894), (-0.1447, 0.2351, 0.2894), (-0.1789, 0.0, 0.3578), (-0.2683, 0.06498, 0.2894), (-0.2683, -0.06498, 0.2894), (-0.05528, -0.1701, 0.3578), (-0.1447, -0.2351, 0.2894), (-0.02112, -0.2753, 0.2894), (0.1447, -0.1051, 0.3578), (0.1789, -0.2103, 0.2894), (0.2553, -0.1051, 0.2894), (0.3447, 0.1701, 0.1106), (0.3236, 0.2351, -8.2e-09), (0.2683, 0.2753, 0.1106), (-0.05528, 0.3804, 0.1106), (-0.1236, 0.3804, -1.968e-07), (-0.1789, 0.3403, 0.1106), (-0.3789, 0.06498, 0.1106), (-0.4, -1.476e-07, 2.542e-07), (-0.3789, -0.06498, 0.1106), (-0.1789, -0.3403, 0.1106), (-0.1236, -0.3804, -3.034e-07), (-0.05528, -0.3804, 0.1106), (0.2683, -0.2753, 0.1106), (0.3236, -0.2351, -7.708e-07), (0.3447, -0.1701, 0.1106), (0.1236, 0.3804, -1.307e-14), (0.1789, 0.3403, -0.1106), (0.05528, 0.3804, -0.1106), (-0.3236, 0.2351, -3.922e-14), (-0.2683, 0.2753, -0.1106), (-0.3447, 0.1701, -0.1106), (-0.3236, -0.2351, 4.016e-14), (-0.3447, -0.1701, -0.1106), (-0.2683, -0.2753, -0.1106), (0.1236, -0.3804, 1.401e-14), (0.05528, -0.3804, -0.1106), (0.1789, -0.3403, -0.1106), (0.4, 0.0, 0.0), (0.3789, -0.06498, -0.1106), (0.3789, 0.06498, -0.1106), (0.1447, 0.2351, -0.2894), (0.05528, 0.1701, -0.3578), (0.02112, 0.2753, -0.2894), (-0.1789, 0.2103, -0.2894), (-0.1447, 0.1051, -0.3578), (-0.2553, 0.1051, -0.2894), (-0.2553, -0.1051, -0.2894), (-0.1447, -0.1051, -0.3578), (-0.1789, -0.2103, -0.2894), (0.2683, 0.06498, -0.2894), (0.2683, -0.06498, -0.2894), (0.1789, -2.87e-07, -0.3578), (0.02112, -0.2753, -0.2894), (0.05528, -0.1701, -0.3578), (0.1447, -0.2351, -0.2894)], [], [(0, 15, 14), (1, 17, 23), (0, 14, 29), (0, 29, 35), (0, 35, 24), (1, 23, 44), (2, 20, 50), (3, 32, 56), (4, 38, 62), (5, 41, 68), (1, 44, 51), (2, 50, 57), (3, 56, 63), (4, 62, 69), (5, 68, 45), (6, 74, 89), (7, 77, 95), (8, 80, 98), (9, 83, 101), (10, 86, 90), (92, 99, 11), (91, 102, 92), (90, 103, 91), (92, 102, 99), (102, 100, 99), (91, 103, 102), (103, 104, 102), (102, 104, 100), (104, 101, 100), (90, 86, 103), (86, 85, 103), (103, 85, 104), (85, 84, 104), (104, 84, 101), (84, 9, 101), (99, 96, 11), (100, 105, 99), (101, 106, 100), (99, 105, 96), (105, 97, 96), (100, 106, 105), (106, 107, 105), (105, 107, 97), (107, 98, 97), (101, 83, 106), (83, 82, 106), (106, 82, 107), (82, 81, 107), (107, 81, 98), (81, 8, 98), (96, 93, 11), (97, 108, 96), (98, 109, 97), (96, 108, 93), (108, 94, 93), (97, 109, 108), (109, 110, 108), (108, 110, 94), (110, 95, 94), (98, 80, 109), (80, 79, 109), (109, 79, 110), (79, 78, 110), (110, 78, 95), (78, 7, 95), (93, 87, 11), (94, 111, 93), (95, 112, 94), (93, 111, 87), (111, 88, 87), (94, 112, 111), (112, 113, 111), (111, 113, 88), (113, 89, 88), (95, 77, 112), (77, 76, 112), (112, 76, 113), (76, 75, 113), (113, 75, 89), (75, 6, 89), (87, 92, 11), (88, 114, 87), (89, 115, 88), (87, 114, 92), (114, 91, 92), (88, 115, 114), (115, 116, 114), (114, 116, 91), (116, 90, 91), (89, 74, 115), (74, 73, 115), (115, 73, 116), (73, 72, 116), (116, 72, 90), (72, 10, 90), (47, 86, 10), (46, 117, 47), (45, 118, 46), (47, 117, 86), (117, 85, 86), (46, 118, 117), (118, 119, 117), (117, 119, 85), (119, 84, 85), (45, 68, 118), (68, 67, 118), (118, 67, 119), (67, 66, 119), (119, 66, 84), (66, 9, 84), (71, 83, 9), (70, 120, 71), (69, 121, 70), (71, 120, 83), (120, 82, 83), (70, 121, 120), (121, 122, 120), (120, 122, 82), (122, 81, 82), (69, 62, 121), (62, 61, 121), (121, 61, 122), (61, 60, 122), (122, 60, 81), (60, 8, 81), (65, 80, 8), (64, 123, 65), (63, 124, 64), (65, 123, 80), (123, 79, 80), (64, 124, 123), (124, 125, 123), (123, 125, 79), (125, 78, 79), (63, 56, 124), (56, 55, 124), (124, 55, 125), (55, 54, 125), (125, 54, 78), (54, 7, 78), (59, 77, 7), (58, 126, 59), (57, 127, 58), (59, 126, 77), (126, 76, 77), (58, 127, 126), (127, 128, 126), (126, 128, 76), (128, 75, 76), (57, 50, 127), (50, 49, 127), (127, 49, 128), (49, 48, 128), (128, 48, 75), (48, 6, 75), (53, 74, 6), (52, 129, 53), (51, 130, 52), (53, 129, 74), (129, 73, 74), (52, 130, 129), (130, 131, 129), (129, 131, 73), (131, 72, 73), (51, 44, 130), (44, 43, 130), (130, 43, 131), (43, 42, 131), (131, 42, 72), (42, 10, 72), (66, 71, 9), (67, 132, 66), (68, 133, 67), (66, 132, 71), (132, 70, 71), (67, 133, 132), (133, 134, 132), (132, 134, 70), (134, 69, 70), (68, 41, 133), (41, 40, 133), (133, 40, 134), (40, 39, 134), (134, 39, 69), (39, 4, 69), (60, 65, 8), (61, 135, 60), (62, 136, 61), (60, 135, 65), (135, 64, 65), (61, 136, 135), (136, 137, 135), (135, 137, 64), (137, 63, 64), (62, 38, 136), (38, 37, 136), (136, 37, 137), (37, 36, 137), (137, 36, 63), (36, 3, 63), (54, 59, 7), (55, 138, 54), (56, 139, 55), (54, 138, 59), (138, 58, 59), (55, 139, 138), (139, 140, 138), (138, 140, 58), (140, 57, 58), (56, 32, 139), (32, 31, 139), (139, 31, 140), (31, 30, 140), (140, 30, 57), (30, 2, 57), (48, 53, 6), (49, 141, 48), (50, 142, 49), (48, 141, 53), (141, 52, 53), (49, 142, 141), (142, 143, 141), (141, 143, 52), (143, 51, 52), (50, 20, 142), (20, 19, 142), (142, 19, 143), (19, 18, 143), (143, 18, 51), (18, 1, 51), (42, 47, 10), (43, 144, 42), (44, 145, 43), (42, 144, 47), (144, 46, 47), (43, 145, 144), (145, 146, 144), (144, 146, 46), (146, 45, 46), (44, 23, 145), (23, 22, 145), (145, 22, 146), (22, 21, 146), (146, 21, 45), (21, 5, 45), (26, 41, 5), (25, 147, 26), (24, 148, 25), (26, 147, 41), (147, 40, 41), (25, 148, 147), (148, 149, 147), (147, 149, 40), (149, 39, 40), (24, 35, 148), (35, 34, 148), (148, 34, 149), (34, 33, 149), (149, 33, 39), (33, 4, 39), (33, 38, 4), (34, 150, 33), (35, 151, 34), (33, 150, 38), (150, 37, 38), (34, 151, 150), (151, 152, 150), (150, 152, 37), (152, 36, 37), (35, 29, 151), (29, 28, 151), (151, 28, 152), (28, 27, 152), (152, 27, 36), (27, 3, 36), (27, 32, 3), (28, 153, 27), (29, 154, 28), (27, 153, 32), (153, 31, 32), (28, 154, 153), (154, 155, 153), (153, 155, 31), (155, 30, 31), (29, 14, 154), (14, 13, 154), (154, 13, 155), (13, 12, 155), (155, 12, 30), (12, 2, 30), (21, 26, 5), (22, 156, 21), (23, 157, 22), (21, 156, 26), (156, 25, 26), (22, 157, 156), (157, 158, 156), (156, 158, 25), (158, 24, 25), (23, 17, 157), (17, 16, 157), (157, 16, 158), (16, 15, 158), (158, 15, 24), (15, 0, 24), (12, 20, 2), (13, 159, 12), (14, 160, 13), (12, 159, 20), (159, 19, 20), (13, 160, 159), (160, 161, 159), (159, 161, 19), (161, 18, 19), (14, 15, 160), (15, 16, 160), (160, 16, 161), (16, 17, 161), (161, 17, 18), (17, 1, 18)])
me_icosphere.materials.append(mat_material_001)
me_icosphere.use_remesh_preserve_volume = False
me_icosphere.use_remesh_preserve_attributes = False
me_icosphere.use_mirror_vertex_groups = False
me_icosphere.update()

# ---- objects
ob_cylinder_002 = bpy.data.objects.new('Cylinder.002', me_cylinder_004)
ob_cylinder_001 = bpy.data.objects.new('Cylinder.001', me_cylinder_003)
ob_cylinder = bpy.data.objects.new('Cylinder', me_cylinder_002)
ob_icosphere_001 = bpy.data.objects.new('Icosphere.001', me_icosphere_001)
ob_icosphere = bpy.data.objects.new('Icosphere', me_icosphere)

# ---- transforms, parenting, visibility, modifiers, constraints
ob_cylinder_002.location = (0.0, 0.0, 14.7)
ob_cylinder_002.rotation_euler = (0.0, 1.571, 0.0)
ob_cylinder_002.lineart.crease_threshold = 0.0
ob_cylinder_001.location = (13.0, 0.0, 0.2)
ob_cylinder_001.lineart.crease_threshold = 0.0
ob_cylinder.location = (-13.0, 0.0, 0.2)
ob_cylinder.lineart.crease_threshold = 0.0
ob_icosphere_001.location = (13.0, 0.0, 14.7)
ob_icosphere_001.lineart.crease_threshold = 0.0
ob_icosphere.location = (-13.0, 0.0, 14.7)
ob_icosphere.lineart.crease_threshold = 0.0

# ---- collection membership
col_collection_1.objects.link(ob_cylinder_002)
col_collection_1.objects.link(ob_cylinder_001)
col_collection_1.objects.link(ob_cylinder)
col_collection_1.objects.link(ob_icosphere_001)
col_collection_1.objects.link(ob_icosphere)

# ---- scene / render settings (as saved in the file)
scene.frame_start = 1; scene.frame_end = 250; scene.frame_set(1)
scene.render.engine = 'BLENDER_EEVEE_NEXT'
scene.render.resolution_percentage = 50
scene.render.fps = 25
scene.render.dither_intensity = 0.0
scene.cycles.use_denoising = False
scene.cycles.samples = 128
scene.cycles.sampling_pattern = 'TABULATED_SOBOL'
scene.cycles.use_adaptive_sampling = False
scene.cycles.use_light_tree = False
scene.cycles.blur_glossy = 0.0
scene.cycles.sample_clamp_indirect = 0.0
scene.view_settings.view_transform = 'Standard'
bpy.context.view_layer.update()

# ---- added for rendering (the .blend has no active camera and no usable light): camera, sun
cam_auto = bpy.data.cameras.new('AutoCamera')
cam_auto.lens = 50.0
cam_auto.sensor_width = 36.0
cam_auto.clip_end = 1000.0
ob_auto_camera = bpy.data.objects.new('AutoCamera', cam_auto)
scene.collection.objects.link(ob_auto_camera)
ob_auto_camera.location = (36.8146, -44.1776, 29.8517)
ob_auto_camera.rotation_euler = (1.09748, -7.21219e-08, 0.694738)
scene.camera = ob_auto_camera
light_auto_sun = bpy.data.lights.new('AutoSun', 'SUN')
light_auto_sun.energy = 3.0
light_auto_sun.angle = 0.0523599
ob_auto_sun = bpy.data.objects.new('AutoSun', light_auto_sun)
scene.collection.objects.link(ob_auto_sun)
ob_auto_sun.rotation_euler = (0.872665, 0.174533, 0.523599)
bpy.context.view_layer.update()
